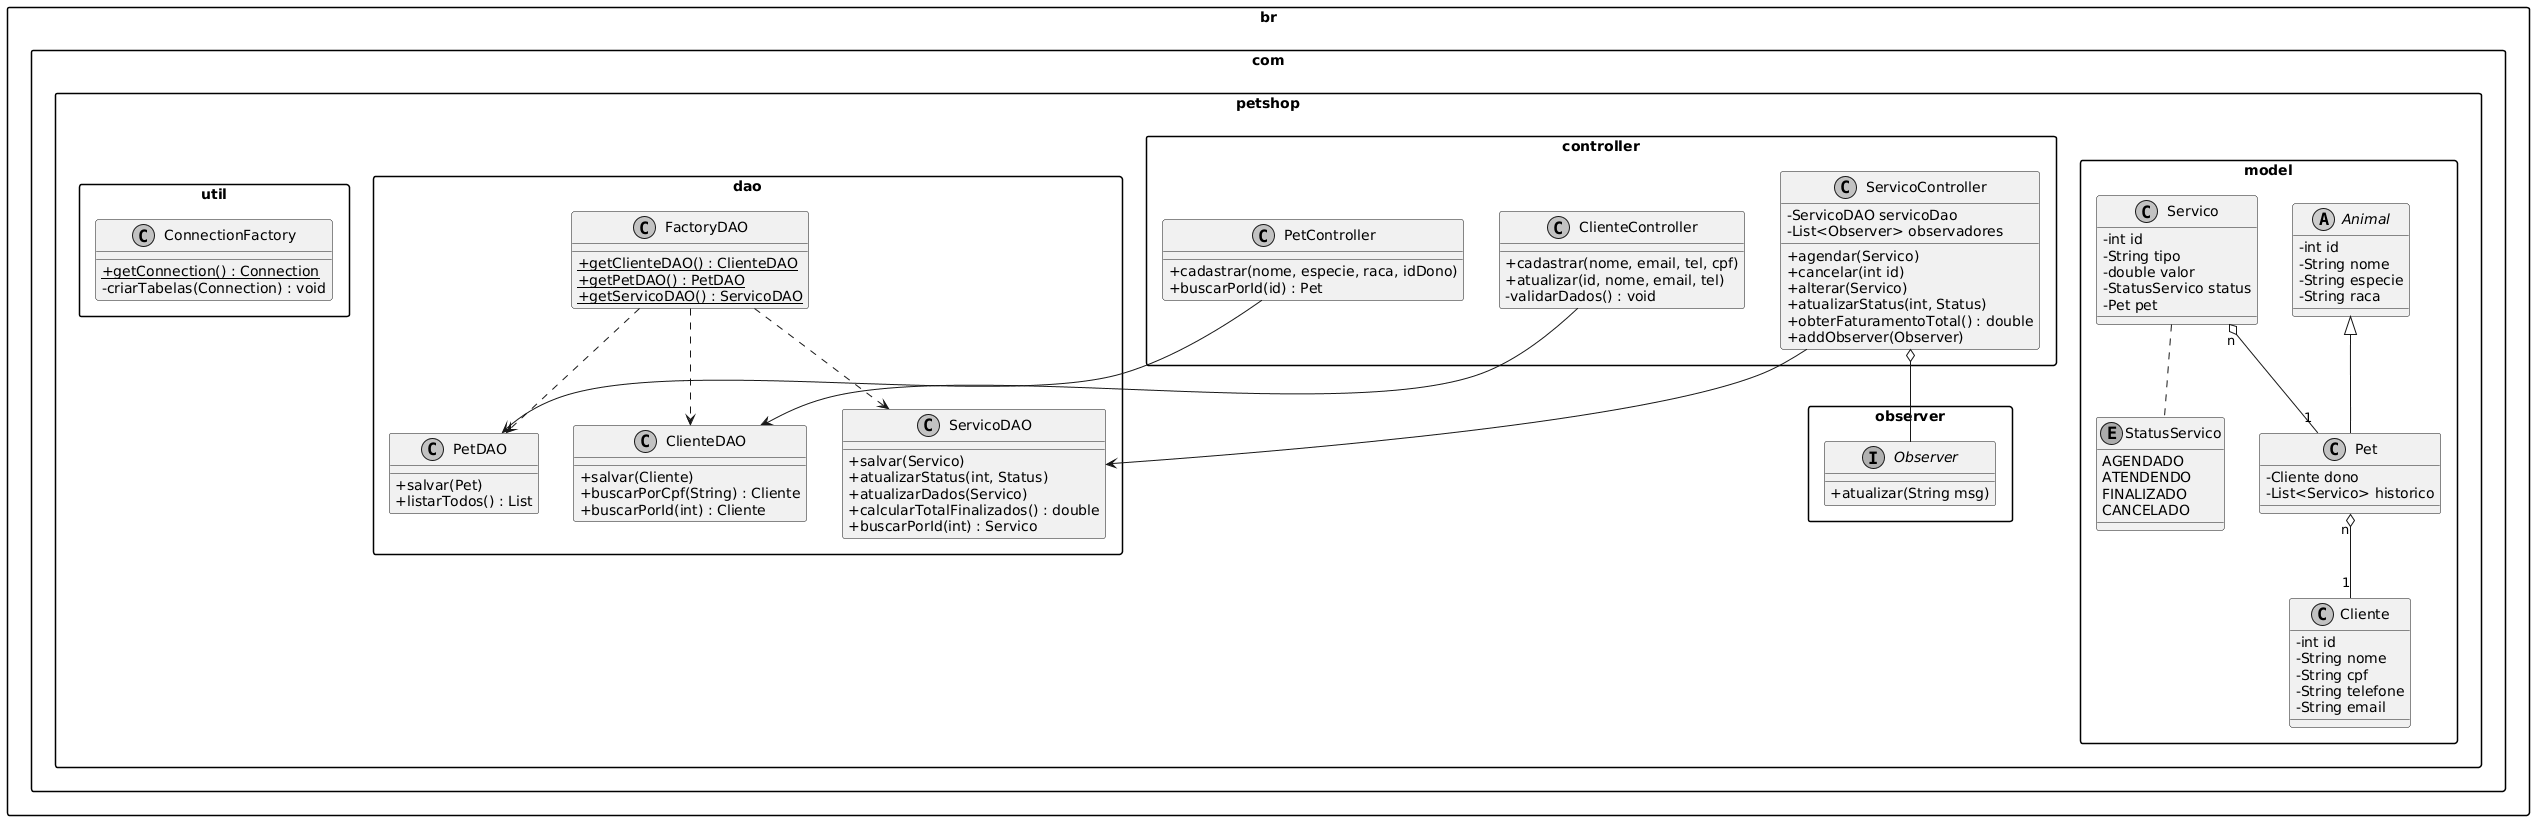

The diagram above was rendered by PlantUML. Its source (embedded in the PNG):
@startuml
skinparam classAttributeIconSize 0
skinparam monochrome true
skinparam packageStyle rectangle

package "br.com.petshop.model" {
    abstract class Animal {
        - int id
        - String nome
        - String especie
        - String raca
    }

    class Pet {
        - Cliente dono
        - List<Servico> historico
    }

    class Cliente {
        - int id
        - String nome
        - String cpf
        - String telefone
        - String email
    }

    class Servico {
        - int id
        - String tipo
        - double valor
        - StatusServico status
        - Pet pet
    }

    enum StatusServico {
        AGENDADO
        ATENDENDO
        FINALIZADO
        CANCELADO
    }
}

package "br.com.petshop.controller" {
    class ClienteController {
        + cadastrar(nome, email, tel, cpf)
        + atualizar(id, nome, email, tel)
        - validarDados() : void
    }

    class PetController {
        + cadastrar(nome, especie, raca, idDono)
        + buscarPorId(id) : Pet
    }

    class ServicoController {
        - ServicoDAO servicoDao
        - List<Observer> observadores
        + agendar(Servico)
        + cancelar(int id)
        + alterar(Servico)
        + atualizarStatus(int, Status)
        + obterFaturamentoTotal() : double
        + addObserver(Observer)
    }
}

package "br.com.petshop.dao" {
    class ServicoDAO {
        + salvar(Servico)
        + atualizarStatus(int, Status)
        + atualizarDados(Servico)
        + calcularTotalFinalizados() : double
        + buscarPorId(int) : Servico
    }
    
    class ClienteDAO {
        + salvar(Cliente)
        + buscarPorCpf(String) : Cliente
        + buscarPorId(int) : Cliente
    }

    class PetDAO {
        + salvar(Pet)
        + listarTodos() : List
    }

    class FactoryDAO {
        {static} + getClienteDAO() : ClienteDAO
        {static} + getPetDAO() : PetDAO
        {static} + getServicoDAO() : ServicoDAO
    }
}

package "br.com.petshop.observer" {
    interface Observer {
        + atualizar(String msg)
    }
}

package "br.com.petshop.util" {
    class ConnectionFactory {
        {static} + getConnection() : Connection
        - criarTabelas(Connection) : void
    }
}

' Relacionamentos
Animal <|-- Pet
Pet "n" o-- "1" Cliente
Servico "n" o-- "1" Pet
Servico .. StatusServico

ClienteController --> ClienteDAO
PetController --> PetDAO
ServicoController --> ServicoDAO
ServicoController o-- Observer
FactoryDAO ..> ClienteDAO
FactoryDAO ..> PetDAO
FactoryDAO ..> ServicoDAO
@enduml